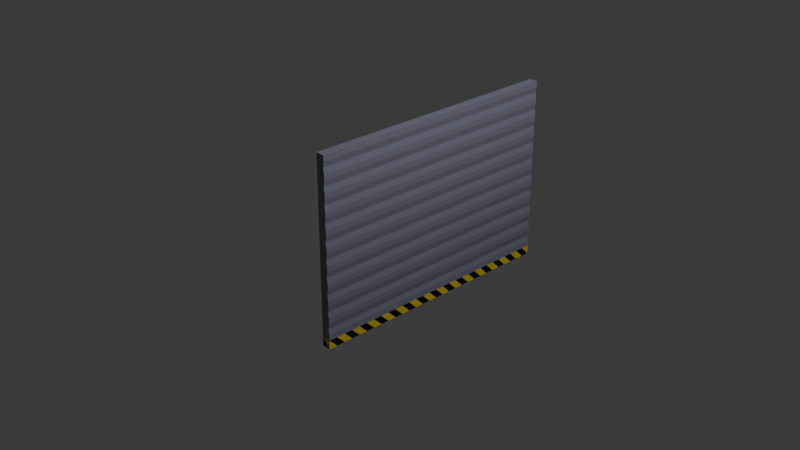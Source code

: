 # Source: High_Speed_Heavy_door.blend  (saved by Blender 4.5.87; exported with 4.5.12 LTS)
import bpy
from mathutils import Matrix  # noqa: F401  (used for matrix-valued properties, if any)

bpy.ops.wm.read_factory_settings(use_empty=True)
scene = bpy.context.scene
scene.name = 'Scene'

# ---- collections
col_collection = bpy.data.collections.new('Collection'); scene.collection.children.link(col_collection)

# ---- materials (node trees are filled in below, after node groups)
mat_material = bpy.data.materials.new('Material')
mat_material.alpha_threshold = 0.0
mat_material.roughness = 0.5
mat_material.line_color = (0.0, 0.0, 0.0, 1.0)
mat_material_001 = bpy.data.materials.new('Material.001')
mat_material_002 = bpy.data.materials.new('Material.002')

# ---- material node trees
mat_material.use_nodes = True; mat_material.node_tree.nodes.clear()
_N = mat_material.node_tree.nodes; _L = mat_material.node_tree.links
n0 = _N.new('ShaderNodeOutputMaterial'); n0.name = 'Material Output'; n0.location = (200, 100)
n1 = _N.new('ShaderNodeBsdfPrincipled'); n1.name = 'Principled BSDF'; n1.location = (-200, 100)
n1.inputs[0].default_value = (0.2283, 0.2266, 0.3047, 1.0)
n1.inputs[3].default_value = 1.45
_L.new(n1.outputs[0], n0.inputs[0])
n0.is_active_output = True
mat_material_001.use_nodes = True; mat_material_001.node_tree.nodes.clear()
_N = mat_material_001.node_tree.nodes; _L = mat_material_001.node_tree.links
n0 = _N.new('ShaderNodeBsdfPrincipled'); n0.name = 'Principled BSDF'; n0.location = (-200, 100)
n0.inputs[0].default_value = (0.8003, 0.6094, 0.0, 1.0)
n1 = _N.new('ShaderNodeOutputMaterial'); n1.name = 'Material Output'; n1.location = (200, 100)
_L.new(n0.outputs[0], n1.inputs[0])
n1.is_active_output = True
mat_material_002.use_nodes = True; mat_material_002.node_tree.nodes.clear()
_N = mat_material_002.node_tree.nodes; _L = mat_material_002.node_tree.links
n0 = _N.new('ShaderNodeBsdfPrincipled'); n0.name = 'Principled BSDF'; n0.location = (-200, 100)
n0.inputs[0].default_value = (0.0, 0.0, 0.0, 1.0)
n1 = _N.new('ShaderNodeOutputMaterial'); n1.name = 'Material Output'; n1.location = (200, 100)
_L.new(n0.outputs[0], n1.inputs[0])
n1.is_active_output = True

# ---- world
world_world = bpy.data.worlds.new('World'); scene.world = world_world
world_world.use_nodes = True; world_world.node_tree.nodes.clear()
_N = world_world.node_tree.nodes; _L = world_world.node_tree.links
n0 = _N.new('ShaderNodeOutputWorld'); n0.name = 'World Output'; n0.location = (200, 100)
n1 = _N.new('ShaderNodeBackground'); n1.name = 'Background'; n1.location = (-200, 100)
n1.inputs[0].default_value = (0.05088, 0.05088, 0.05088, 1.0)
_L.new(n1.outputs[0], n0.inputs[0])
n0.is_active_output = True
world_world.color = (0.05088, 0.05088, 0.05088)
world_world.sun_shadow_jitter_overblur = 0.0

# ---- cameras
cam_camera = bpy.data.cameras.new('Camera')
cam_camera.clip_end = 100.0
cam_camera.ortho_scale = 7.314

# ---- lights
light_light = bpy.data.lights.new('Light', 'POINT')
light_light.energy = 1000.0
light_light.shadow_soft_size = 0.1

# ---- meshes
me_cube_001 = bpy.data.meshes.new('Cube.001')
me_cube_001.from_pydata([(-1.0, -1.5, -0.05), (1.0, -1.5, 2.05), (-1.0, -1.4, -0.05), (1.0, -1.5, 0.05), (-1.0, -1.5, 0.05), (-1.0, -1.5, 2.05), (1.0, -1.5, -0.05), (-1.0, -1.5, 0.05), (1.0, -1.5, 0.05), (1.0, 1.5, 0.05), (-1.0, -1.4, 0.05), (-1.0, 1.5, 0.05), (1.0, -1.4, 0.05), (1.0, 1.5, 2.05), (1.0, -1.4, -0.05), (-1.0, 1.5, 2.05), (-1.0, -1.5, 0.1145), (-1.0, -1.3, -0.05), (-1.0, -1.5, 0.179), (-1.0, -1.5, 0.2436), (-1.0, -1.5, 0.3081), (-1.0, -1.5, 0.3726), (-1.0, -1.3, 0.05), (-1.0, -1.5, 0.4371), (1.0, -1.3, 0.05), (-1.0, -1.5, 0.5016), (1.0, -1.3, -0.05), (-1.0, -1.5, 0.5661), (-1.0, -1.5, 0.6306), (-1.0, -1.2, -0.05), (-1.0, -1.5, 0.6952), (-1.0, -1.5, 0.7597), (-1.0, -1.5, 0.8242), (-1.0, -1.5, 0.8887), (-1.0, -1.2, 0.05), (-1.0, -1.5, 0.9532), (-1.0, -1.5, 1.018), (1.0, -1.2, 0.05), (1.0, -1.2, -0.05), (-1.0, -1.5, 1.082), (-1.0, -1.5, 1.147), (-1.0, -1.5, 1.211), (-1.0, -1.1, -0.05), (-1.0, -1.5, 1.276), (-1.0, -1.5, 1.34), (-1.0, -1.5, 1.405), (-1.0, -1.5, 1.469), (-1.0, -1.1, 0.05), (-1.0, -1.5, 1.534), (1.0, -1.1, 0.05), (-1.0, -1.5, 1.598), (1.0, -1.1, -0.05), (-1.0, -1.5, 1.663), (-1.0, -1.5, 1.727), (-1.0, -1.0, -0.05), (-1.0, -1.5, 1.792), (-1.0, -1.5, 1.856), (-1.0, -1.5, 1.921), (-1.0, -1.0, 0.05), (-1.0, -1.5, 1.985), (1.0, -1.0, 0.05), (1.0, -1.5, 1.985), (1.0, -1.0, -0.05), (0.8, -1.5, 1.921), (1.0, -1.5, 1.856), (-1.0, -0.9, -0.05), (1.0, -1.5, 1.792), (0.8, -1.5, 1.727), (1.0, -1.5, 1.663), (1.0, -1.5, 1.598), (0.8, -1.5, 1.534), (-1.0, -0.9, 0.05), (1.0, -1.5, 1.469), (1.0, -0.9, 0.05), (1.0, -0.9, -0.05), (1.0, -1.5, 1.405), (0.8, -1.5, 1.34), (-1.0, -0.8, -0.05), (1.0, -1.5, 1.276), (1.0, -1.5, 1.211), (0.8, -1.5, 1.147), (1.0, -1.5, 1.082), (-1.0, -0.8, 0.05), (1.0, -1.5, 1.018), (1.0, -0.8, 0.05), (0.8, -1.5, 0.9532), (1.0, -0.8, -0.05), (1.0, -1.5, 0.8887), (1.0, -1.5, 0.8242), (-1.0, -0.7, -0.05), (0.8, -1.5, 0.7597), (1.0, -1.5, 0.6952), (1.0, -1.5, 0.6306), (0.8, -1.5, 0.5661), (1.0, -1.5, 0.5016), (-1.0, -0.7, 0.05), (1.0, -0.7, 0.05), (1.0, -1.5, 0.4371), (0.8, -1.5, 0.3726), (1.0, -0.7, -0.05), (1.0, -1.5, 0.3081), (-1.0, -0.6, -0.05), (1.0, -1.5, 0.2436), (0.8, -1.5, 0.179), (1.0, -1.5, 0.1145), (1.0, 1.5, 1.985), (-1.0, -0.6, 0.05), (0.8, 1.5, 1.921), (1.0, -0.6, 0.05), (1.0, 1.5, 1.856), (1.0, -0.6, -0.05), (1.0, 1.5, 1.792), (0.8, 1.5, 1.727), (-1.0, -0.5, -0.05), (1.0, 1.5, 1.663), (1.0, 1.5, 1.598), (0.8, 1.5, 1.534), (1.0, 1.5, 1.469), (-1.0, -0.5, 0.05), (1.0, 1.5, 1.405), (1.0, -0.5, 0.05), (0.8, 1.5, 1.34), (1.0, -0.5, -0.05), (1.0, 1.5, 1.276), (-1.0, -0.5, -0.05), (1.0, 1.5, 1.211), (-1.0, -0.4, -0.05), (0.8, 1.5, 1.147), (-1.0, -0.5, 0.05), (1.0, 1.5, 1.082), (1.0, -0.5, -0.05), (1.0, 1.5, 1.018), (1.0, -0.5, 0.05), (0.8, 1.5, 0.9532), (-1.0, -0.4, 0.05), (1.0, 1.5, 0.8887), (1.0, -0.4, 0.05), (1.0, 1.5, 0.8242), (1.0, -0.4, -0.05), (0.8, 1.5, 0.7597), (1.0, 1.5, 0.6952), (-1.0, -0.3, -0.05), (1.0, 1.5, 0.6306), (0.8, 1.5, 0.5661), (1.0, 1.5, 0.5016), (1.0, 1.5, 0.4371), (-1.0, -0.3, 0.05), (0.8, 1.5, 0.3726), (1.0, -0.3, 0.05), (1.0, 1.5, 0.3081), (1.0, -0.3, -0.05), (1.0, 1.5, 0.2436), (-1.0, -0.3, -0.05), (0.8, 1.5, 0.179), (1.0, 1.5, 0.1145), (-1.0, -0.2, -0.05), (-1.0, -0.3, 0.05), (-1.0, 1.5, 1.985), (1.0, -0.3, -0.05), (-1.0, 1.5, 1.921), (-1.0, 1.5, 1.856), (1.0, -0.3, 0.05), (-1.0, 1.5, 1.792), (-1.0, -0.2, 0.05), (-1.0, 1.5, 1.727), (1.0, -0.2, 0.05), (-1.0, 1.5, 1.663), (1.0, -0.2, -0.05), (-1.0, 1.5, 1.598), (-1.0, -0.1, -0.05), (-1.0, 1.5, 1.534), (-1.0, 1.5, 1.469), (-1.0, 1.5, 1.405), (-1.0, 1.5, 1.34), (-1.0, 1.5, 1.276), (-1.0, -0.1, 0.05), (1.0, -0.1, 0.05), (-1.0, 1.5, 1.211), (1.0, -0.1, -0.05), (-1.0, 1.5, 1.147), (-1.0, -0.1, -0.05), (-1.0, 1.5, 1.082), (-1.0, -1.192e-07, -0.05), (-1.0, 1.5, 1.018), (-1.0, 1.5, 0.9532), (-1.0, -0.1, 0.05), (1.0, -0.1, -0.05), (-1.0, 1.5, 0.8887), (-1.0, 1.5, 0.8242), (1.0, -0.1, 0.05), (-1.0, -1.192e-07, 0.05), (-1.0, 1.5, 0.7597), (1.0, -1.192e-07, 0.05), (-1.0, 1.5, 0.6952), (1.0, -1.192e-07, -0.05), (-1.0, 1.5, 0.6306), (-1.0, 1.5, 0.5661), (-1.0, 1.5, 0.5016), (-1.0, 0.1, -0.05), (-1.0, 1.5, 0.4371), (-1.0, 1.5, 0.3726), (-1.0, 1.5, 0.3081), (-1.0, 1.5, 0.2436), (-1.0, 0.1, 0.05), (-1.0, 1.5, 0.179), (1.0, 0.1, 0.05), (1.0, 0.1, -0.05), (-1.0, 1.5, 0.1145), (-1.0, 0.1, -0.05), (-1.0, 0.2, -0.05), (-1.0, 0.1, 0.05), (1.0, 0.1, -0.05), (1.0, 0.1, 0.05), (-1.0, 0.2, 0.05), (1.0, 0.2, 0.05), (1.0, 0.2, -0.05), (-1.0, 0.3, -0.05), (-1.0, 0.3, 0.05), (1.0, 0.3, 0.05), (1.0, 0.3, -0.05), (-1.0, 0.3, -0.05), (-1.0, 0.4, -0.05), (-1.0, 0.3, 0.05), (1.0, 0.3, -0.05), (1.0, 0.3, 0.05), (-1.0, 0.4, 0.05), (1.0, 0.4, 0.05), (1.0, 0.4, -0.05), (-1.0, 0.5, -0.05), (-1.0, 0.5, 0.05), (1.0, 0.5, 0.05), (1.0, 0.5, -0.05), (-1.0, 0.5, -0.05), (-1.0, 0.6, -0.05), (-1.0, 0.5, 0.05), (1.0, 0.5, -0.05), (1.0, 0.5, 0.05), (-1.0, 0.6, 0.05), (1.0, 0.6, 0.05), (1.0, 0.6, -0.05), (-1.0, 0.7, -0.05), (-1.0, 0.7, 0.05), (1.0, 0.7, 0.05), (1.0, 0.7, -0.05), (-1.0, 0.8, -0.05), (-1.0, 0.8, 0.05), (1.0, 0.8, 0.05), (1.0, 0.8, -0.05), (-1.0, 0.9, -0.05), (-1.0, 0.9, 0.05), (1.0, 0.9, 0.05), (1.0, 0.9, -0.05), (-1.0, 1.0, -0.05), (-1.0, 1.0, 0.05), (1.0, 1.0, 0.05), (1.0, 1.0, -0.05), (-1.0, 1.1, -0.05), (-1.0, 1.1, 0.05), (1.0, 1.1, 0.05), (1.0, 1.1, -0.05), (-1.0, 1.2, -0.05), (-1.0, 1.2, 0.05), (1.0, 1.2, 0.05), (1.0, 1.2, -0.05), (-1.0, 1.3, -0.05), (-1.0, 1.3, 0.05), (1.0, 1.3, 0.05), (1.0, 1.3, -0.05), (-1.0, 1.4, -0.05), (-1.0, 1.4, 0.05), (1.0, 1.4, 0.05), (1.0, 1.4, -0.05), (-1.0, 1.5, -0.05), (-1.0, 1.5, 0.05), (1.0, 1.5, 0.05), (1.0, 1.5, -0.05), (-1.0, 1.5, 0.05), (1.0, 1.5, 0.05)], [], [(0, 10, 2), (2, 14, 6, 0), (10, 0, 4), (4, 0, 6), (10, 14, 2), (14, 10, 12), (8, 14, 12), (8, 6, 14), (2, 22, 17), (17, 26, 14, 2), (10, 2, 12), (10, 22, 2), (2, 14, 12), (4, 6, 8), (17, 24, 26), (12, 26, 24), (12, 14, 26), (24, 17, 22), (17, 34, 29), (29, 38, 26, 17), (22, 34, 17), (22, 17, 26), (34, 38, 29), (38, 34, 37), (24, 38, 37), (24, 26, 38), (29, 47, 42), (42, 51, 38, 29), (34, 29, 37), (34, 47, 29), (29, 38, 37), (22, 26, 24), (42, 49, 51), (37, 51, 49), (37, 38, 51), (49, 42, 47), (42, 58, 54), (54, 62, 51, 42), (47, 58, 42), (47, 42, 51), (58, 62, 54), (62, 58, 60), (49, 62, 60), (49, 51, 62), (54, 71, 65), (65, 74, 62, 54), (58, 54, 60), (58, 71, 54), (54, 62, 60), (47, 51, 49), (65, 73, 74), (60, 74, 73), (60, 62, 74), (73, 65, 71), (65, 82, 77), (77, 86, 74, 65), (71, 82, 65), (71, 65, 74), (82, 86, 77), (86, 82, 84), (73, 86, 84), (73, 74, 86), (77, 95, 89), (89, 99, 86, 77), (82, 77, 84), (82, 95, 77), (77, 86, 84), (71, 74, 73), (89, 96, 99), (84, 99, 96), (84, 86, 99), (96, 89, 95), (89, 106, 101), (101, 110, 99, 89), (95, 106, 89), (95, 89, 99), (106, 110, 101), (110, 106, 108), (96, 110, 108), (96, 99, 110), (101, 118, 113), (113, 122, 110, 101), (106, 101, 108), (106, 118, 101), (101, 110, 108), (95, 99, 96), (113, 120, 122), (108, 122, 120), (108, 110, 122), (120, 113, 118), (124, 134, 126), (126, 138, 130, 124), (128, 134, 124), (128, 124, 130), (134, 138, 126), (138, 134, 136), (132, 138, 136), (132, 130, 138), (126, 146, 141), (141, 150, 138, 126), (134, 126, 136), (134, 146, 126), (126, 138, 136), (128, 130, 132), (141, 148, 150), (136, 150, 148), (136, 138, 150), (148, 141, 146), (152, 163, 155), (155, 167, 158, 152), (156, 163, 152), (156, 152, 158), (163, 167, 155), (167, 163, 165), (161, 167, 165), (161, 158, 167), (155, 175, 169), (169, 178, 167, 155), (163, 155, 165), (163, 175, 155), (155, 167, 165), (156, 158, 161), (169, 176, 178), (165, 178, 176), (165, 167, 178), (176, 169, 175), (180, 190, 182), (182, 194, 186, 180), (185, 190, 180), (185, 180, 186), (190, 194, 182), (194, 190, 192), (189, 194, 192), (189, 186, 194), (182, 203, 198), (198, 206, 194, 182), (190, 182, 192), (190, 203, 182), (182, 194, 192), (185, 186, 189), (198, 205, 206), (192, 206, 205), (192, 194, 206), (205, 198, 203), (208, 213, 209), (209, 215, 211, 208), (210, 213, 208), (210, 208, 211), (213, 215, 209), (215, 213, 214), (212, 215, 214), (212, 211, 215), (209, 217, 216), (216, 219, 215, 209), (213, 209, 214), (213, 217, 209), (209, 215, 214), (210, 211, 212), (216, 218, 219), (214, 219, 218), (214, 215, 219), (218, 216, 217), (220, 225, 221), (221, 227, 223, 220), (222, 225, 220), (222, 220, 223), (225, 227, 221), (227, 225, 226), (224, 227, 226), (224, 223, 227), (221, 229, 228), (228, 231, 227, 221), (225, 221, 226), (225, 229, 221), (221, 227, 226), (222, 223, 224), (228, 230, 231), (226, 231, 230), (226, 227, 231), (230, 228, 229), (232, 237, 233), (233, 239, 235, 232), (234, 237, 232), (234, 232, 235), (237, 239, 233), (239, 237, 238), (236, 239, 238), (236, 235, 239), (233, 241, 240), (240, 243, 239, 233), (237, 233, 238), (237, 241, 233), (233, 239, 238), (234, 235, 236), (240, 242, 243), (238, 243, 242), (238, 239, 243), (242, 240, 241), (240, 245, 244), (244, 247, 243, 240), (241, 245, 240), (241, 240, 243), (245, 247, 244), (247, 245, 246), (242, 247, 246), (242, 243, 247), (244, 249, 248), (248, 251, 247, 244), (245, 244, 246), (245, 249, 244), (244, 247, 246), (241, 243, 242), (248, 250, 251), (246, 251, 250), (246, 247, 251), (250, 248, 249), (248, 253, 252), (252, 255, 251, 248), (249, 253, 248), (249, 248, 251), (253, 255, 252), (255, 253, 254), (250, 255, 254), (250, 251, 255), (252, 257, 256), (256, 259, 255, 252), (253, 252, 254), (253, 257, 252), (252, 255, 254), (249, 251, 250), (256, 258, 259), (254, 259, 258), (254, 255, 259), (258, 256, 257), (256, 261, 260), (260, 263, 259, 256), (257, 261, 256), (257, 256, 259), (261, 263, 260), (263, 261, 262), (258, 263, 262), (258, 259, 263), (260, 265, 264), (264, 267, 263, 260), (261, 260, 262), (261, 265, 260), (260, 263, 262), (257, 259, 258), (264, 266, 267), (262, 267, 266), (262, 263, 267), (266, 264, 265), (264, 269, 268), (268, 271, 267, 264), (265, 269, 264), (265, 264, 267), (269, 271, 268), (271, 269, 270), (266, 271, 270), (266, 267, 271), (268, 273, 272), (272, 275, 271, 268), (269, 268, 270), (273, 268, 269, 276), (268, 271, 270), (277, 274, 273, 276), (265, 267, 266), (272, 274, 275), (270, 275, 274, 277), (270, 271, 275), (273, 274, 272), (61, 1, 5, 59), (1, 13, 15, 5), (61, 105, 13, 1), (16, 207, 11, 7), (157, 15, 13, 105), (7, 11, 276, 269, 265, 261, 257, 253, 249, 245, 241, 237, 234, 229, 225, 222, 217, 213, 210, 203, 190, 185, 175, 163, 156, 146, 134, 118, 128, 106, 95, 82, 71, 58, 47, 34, 22, 10, 4, 8, 12, 24, 37, 49, 60, 73, 84, 96, 108, 132, 120, 136, 148, 161, 165, 176, 189, 192, 205, 212, 214, 218, 224, 226, 230, 236, 238, 242, 246, 250, 254, 258, 262, 266, 270, 277, 9, 3), (148, 146, 156, 161), (176, 175, 185, 189), (205, 203, 210, 212), (230, 229, 234, 236), (218, 217, 222, 224), (11, 207, 154, 9, 277, 276), (207, 204, 153, 154), (204, 202, 151, 153), (202, 201, 149, 151), (201, 200, 147, 149), (200, 199, 145, 147), (199, 197, 144, 145), (197, 196, 143, 144), (196, 195, 142, 143), (195, 193, 140, 142), (193, 191, 139, 140), (191, 188, 137, 139), (188, 187, 135, 137), (187, 184, 133, 135), (184, 183, 131, 133), (183, 181, 129, 131), (181, 179, 127, 129), (179, 177, 125, 127), (177, 174, 123, 125), (174, 173, 121, 123), (173, 172, 119, 121), (172, 171, 117, 119), (171, 170, 116, 117), (170, 168, 115, 116), (168, 166, 114, 115), (166, 164, 112, 114), (164, 162, 111, 112), (162, 160, 109, 111), (160, 159, 107, 109), (159, 157, 105, 107), (5, 15, 157, 59), (59, 157, 159, 57), (57, 159, 160, 56), (56, 160, 162, 55), (55, 162, 164, 53), (53, 164, 166, 52), (52, 166, 168, 50), (50, 168, 170, 48), (48, 170, 171, 46), (46, 171, 172, 45), (45, 172, 173, 44), (44, 173, 174, 43), (43, 174, 177, 41), (41, 177, 179, 40), (40, 179, 181, 39), (39, 181, 183, 36), (36, 183, 184, 35), (35, 184, 187, 33), (33, 187, 188, 32), (32, 188, 191, 31), (31, 191, 193, 30), (30, 193, 195, 28), (28, 195, 196, 27), (27, 196, 197, 25), (25, 197, 199, 23), (23, 199, 200, 21), (21, 200, 201, 20), (20, 201, 202, 19), (19, 202, 204, 18), (18, 204, 207, 16), (3, 9, 154, 104), (104, 154, 153, 103), (103, 153, 151, 102), (102, 151, 149, 100), (100, 149, 147, 98), (98, 147, 145, 97), (97, 145, 144, 94), (94, 144, 143, 93), (93, 143, 142, 92), (92, 142, 140, 91), (91, 140, 139, 90), (90, 139, 137, 88), (88, 137, 135, 87), (87, 135, 133, 85), (85, 133, 131, 83), (83, 131, 129, 81), (81, 129, 127, 80), (80, 127, 125, 79), (79, 125, 123, 78), (78, 123, 121, 76), (76, 121, 119, 75), (75, 119, 117, 72), (72, 117, 116, 70), (70, 116, 115, 69), (69, 115, 114, 68), (68, 114, 112, 67), (67, 112, 111, 66), (66, 111, 109, 64), (64, 109, 107, 63), (63, 107, 105, 61), (3, 104, 16, 7), (104, 103, 18, 16), (103, 102, 19, 18), (102, 100, 20, 19), (100, 98, 21, 20), (98, 97, 23, 21), (97, 94, 25, 23), (94, 93, 27, 25), (93, 92, 28, 27), (92, 91, 30, 28), (91, 90, 31, 30), (90, 88, 32, 31), (88, 87, 33, 32), (87, 85, 35, 33), (85, 83, 36, 35), (83, 81, 39, 36), (81, 80, 40, 39), (80, 79, 41, 40), (79, 78, 43, 41), (78, 76, 44, 43), (76, 75, 45, 44), (75, 72, 46, 45), (72, 70, 48, 46), (70, 69, 50, 48), (69, 68, 52, 50), (68, 67, 53, 52), (67, 66, 55, 53), (66, 64, 56, 55), (64, 63, 57, 56), (63, 61, 59, 57)])
me_cube_001.polygons.foreach_set('material_index', [1, 2, 2, 2, 2, 1, 2, 1, 2, 2, 1, 1, 2, 1, 1, 1, 2, 2, 1, 2, 2, 2, 2, 1, 2, 1, 2, 2, 1, 1, 2, 1, 1, 1, 2, 2, 1, 2, 2, 2, 2, 1, 2, 1, 2, 2, 1, 1, 2, 1, 1, 1, 2, 2, 1, 2, 2, 2, 2, 1, 2, 1, 2, 2, 1, 1, 2, 1, 1, 1, 2, 2, 1, 2, 2, 2, 2, 1, 2, 1, 2, 2, 1, 1, 2, 1, 1, 1, 2, 2, 1, 2, 2, 2, 2, 1, 2, 1, 2, 2, 1, 1, 2, 1, 1, 1, 2, 2, 1, 2, 2, 2, 2, 1, 2, 1, 2, 2, 1, 1, 2, 1, 1, 1, 2, 2, 1, 2, 2, 2, 2, 1, 2, 1, 2, 2, 1, 1, 2, 1, 1, 1, 2, 2, 1, 2, 2, 2, 2, 1, 2, 1, 2, 2, 1, 1, 2, 1, 1, 1, 2, 2, 1, 2, 2, 2, 2, 1, 2, 1, 2, 2, 1, 1, 2, 1, 1, 1, 2, 2, 1, 2, 2, 2, 2, 1, 2, 1, 2, 2, 1, 1, 2, 1, 1, 1, 2, 2, 1, 2, 2, 2, 2, 1, 2, 1, 2, 2, 1, 1, 2, 1, 1, 1, 2, 2, 1, 2, 2, 2, 2, 1, 2, 1, 2, 2, 1, 1, 2, 1, 1, 1, 2, 2, 1, 2, 2, 2, 2, 1, 2, 1, 2, 2, 1, 1, 2, 1, 1, 1, 2, 2, 1, 2, 2, 2, 2, 1, 2, 1, 2, 2, 1, 1, 2, 0, 1, 1, 1, 2, 2, 0, 0, 0, 0, 0, 0, 0, 0, 0, 0, 0, 0, 0, 0, 0, 0, 0, 0, 0, 0, 0, 0, 0, 0, 0, 0, 0, 0, 0, 0, 0, 0, 0, 0, 0, 0, 0, 0, 0, 0, 0, 0, 0, 0, 0, 0, 0, 0, 0, 0, 0, 0, 0, 0, 0, 0, 0, 0, 0, 0, 0, 0, 0, 0, 0, 0, 0, 0, 0, 0, 0, 0, 0, 0, 0, 0, 0, 0, 0, 0, 0, 0, 0, 0, 0, 0, 0, 0, 0, 0, 0, 0, 0, 0, 0, 0, 0, 0, 0, 0, 0, 0, 0, 0, 0, 0, 0, 0, 0, 0, 0, 0, 0, 0, 0, 0, 0, 0, 0, 0, 0, 0, 0, 0, 0, 0, 0, 0, 0, 0, 0])
_uv = me_cube_001.uv_layers.new(name='UVMap')
_uv.uv.foreach_set('vector', [0.375, 0.0, 0.625, 0.25, 0.375, 0.25, 0.125, 0.5, 0.375, 0.5, 0.375, 0.75, 0.125, 0.75, 0.625, 0.25, 0.375, 0.0, 0.625, 0.0, 0.625, 1.0, 0.375, 1.0, 0.375, 0.75, 0.625, 0.25, 0.375, 0.5, 0.375, 0.25, 0.375, 0.5, 0.625, 0.25, 0.625, 0.5, 0.625, 0.75, 0.375, 0.5, 0.625, 0.5, 0.625, 0.75, 0.375, 0.75, 0.375, 0.5, 0.375, 0.0, 0.625, 0.25, 0.375, 0.25, 0.125, 0.5, 0.375, 0.5, 0.375, 0.75, 0.125, 0.75, 0.625, 1.0, 0.375, 1.0, 0.625, 0.75, 0.625, 0.0, 0.625, 0.25, 0.375, 0.0, 0.375, 1.0, 0.375, 0.75, 0.625, 0.75, 0.625, 1.0, 0.375, 0.75, 0.625, 0.75, 0.375, 0.25, 0.625, 0.5, 0.375, 0.5, 0.625, 0.75, 0.375, 0.5, 0.625, 0.5, 0.625, 0.75, 0.375, 0.75, 0.375, 0.5, 0.625, 0.5, 0.375, 0.25, 0.625, 0.25, 0.375, 0.0, 0.625, 0.25, 0.375, 0.25, 0.125, 0.5, 0.375, 0.5, 0.375, 0.75, 0.125, 0.75, 0.625, 0.0, 0.625, 0.25, 0.375, 0.0, 0.625, 1.0, 0.375, 1.0, 0.375, 0.75, 0.625, 0.25, 0.375, 0.5, 0.375, 0.25, 0.375, 0.5, 0.625, 0.25, 0.625, 0.5, 0.625, 0.75, 0.375, 0.5, 0.625, 0.5, 0.625, 0.75, 0.375, 0.75, 0.375, 0.5, 0.375, 0.0, 0.625, 0.25, 0.375, 0.25, 0.125, 0.5, 0.375, 0.5, 0.375, 0.75, 0.125, 0.75, 0.625, 1.0, 0.375, 1.0, 0.625, 0.75, 0.625, 0.0, 0.625, 0.25, 0.375, 0.0, 0.375, 1.0, 0.375, 0.75, 0.625, 0.75, 0.625, 1.0, 0.375, 0.75, 0.625, 0.75, 0.375, 0.25, 0.625, 0.5, 0.375, 0.5, 0.625, 0.75, 0.375, 0.5, 0.625, 0.5, 0.625, 0.75, 0.375, 0.75, 0.375, 0.5, 0.625, 0.5, 0.375, 0.25, 0.625, 0.25, 0.375, 0.0, 0.625, 0.25, 0.375, 0.25, 0.125, 0.5, 0.375, 0.5, 0.375, 0.75, 0.125, 0.75, 0.625, 0.0, 0.625, 0.25, 0.375, 0.0, 0.625, 1.0, 0.375, 1.0, 0.375, 0.75, 0.625, 0.25, 0.375, 0.5, 0.375, 0.25, 0.375, 0.5, 0.625, 0.25, 0.625, 0.5, 0.625, 0.75, 0.375, 0.5, 0.625, 0.5, 0.625, 0.75, 0.375, 0.75, 0.375, 0.5, 0.375, 0.0, 0.625, 0.25, 0.375, 0.25, 0.125, 0.5, 0.375, 0.5, 0.375, 0.75, 0.125, 0.75, 0.625, 1.0, 0.375, 1.0, 0.625, 0.75, 0.625, 0.0, 0.625, 0.25, 0.375, 0.0, 0.375, 1.0, 0.375, 0.75, 0.625, 0.75, 0.625, 1.0, 0.375, 0.75, 0.625, 0.75, 0.375, 0.25, 0.625, 0.5, 0.375, 0.5, 0.625, 0.75, 0.375, 0.5, 0.625, 0.5, 0.625, 0.75, 0.375, 0.75, 0.375, 0.5, 0.625, 0.5, 0.375, 0.25, 0.625, 0.25, 0.375, 0.0, 0.625, 0.25, 0.375, 0.25, 0.125, 0.5, 0.375, 0.5, 0.375, 0.75, 0.125, 0.75, 0.625, 0.0, 0.625, 0.25, 0.375, 0.0, 0.625, 1.0, 0.375, 1.0, 0.375, 0.75, 0.625, 0.25, 0.375, 0.5, 0.375, 0.25, 0.375, 0.5, 0.625, 0.25, 0.625, 0.5, 0.625, 0.75, 0.375, 0.5, 0.625, 0.5, 0.625, 0.75, 0.375, 0.75, 0.375, 0.5, 0.375, 0.0, 0.625, 0.25, 0.375, 0.25, 0.125, 0.5, 0.375, 0.5, 0.375, 0.75, 0.125, 0.75, 0.625, 1.0, 0.375, 1.0, 0.625, 0.75, 0.625, 0.0, 0.625, 0.25, 0.375, 0.0, 0.375, 1.0, 0.375, 0.75, 0.625, 0.75, 0.625, 1.0, 0.375, 0.75, 0.625, 0.75, 0.375, 0.25, 0.625, 0.5, 0.375, 0.5, 0.625, 0.75, 0.375, 0.5, 0.625, 0.5, 0.625, 0.75, 0.375, 0.75, 0.375, 0.5, 0.625, 0.5, 0.375, 0.25, 0.625, 0.25, 0.375, 0.0, 0.625, 0.25, 0.375, 0.25, 0.125, 0.5, 0.375, 0.5, 0.375, 0.75, 0.125, 0.75, 0.625, 0.0, 0.625, 0.25, 0.375, 0.0, 0.625, 1.0, 0.375, 1.0, 0.375, 0.75, 0.625, 0.25, 0.375, 0.5, 0.375, 0.25, 0.375, 0.5, 0.625, 0.25, 0.625, 0.5, 0.625, 0.75, 0.375, 0.5, 0.625, 0.5, 0.625, 0.75, 0.375, 0.75, 0.375, 0.5, 0.375, 0.0, 0.625, 0.25, 0.375, 0.25, 0.125, 0.5, 0.375, 0.5, 0.375, 0.75, 0.125, 0.75, 0.625, 1.0, 0.375, 1.0, 0.625, 0.75, 0.625, 0.0, 0.625, 0.25, 0.375, 0.0, 0.375, 1.0, 0.375, 0.75, 0.625, 0.75, 0.625, 1.0, 0.375, 0.75, 0.625, 0.75, 0.375, 0.25, 0.625, 0.5, 0.375, 0.5, 0.625, 0.75, 0.375, 0.5, 0.625, 0.5, 0.625, 0.75, 0.375, 0.75, 0.375, 0.5, 0.625, 0.5, 0.375, 0.25, 0.625, 0.25, 0.375, 0.0, 0.625, 0.25, 0.375, 0.25, 0.125, 0.5, 0.375, 0.5, 0.375, 0.75, 0.125, 0.75, 0.625, 0.0, 0.625, 0.25, 0.375, 0.0, 0.625, 1.0, 0.375, 1.0, 0.375, 0.75, 0.625, 0.25, 0.375, 0.5, 0.375, 0.25, 0.375, 0.5, 0.625, 0.25, 0.625, 0.5, 0.625, 0.75, 0.375, 0.5, 0.625, 0.5, 0.625, 0.75, 0.375, 0.75, 0.375, 0.5, 0.375, 0.0, 0.625, 0.25, 0.375, 0.25, 0.125, 0.5, 0.375, 0.5, 0.375, 0.75, 0.125, 0.75, 0.625, 1.0, 0.375, 1.0, 0.625, 0.75, 0.625, 0.0, 0.625, 0.25, 0.375, 0.0, 0.375, 1.0, 0.375, 0.75, 0.625, 0.75, 0.625, 1.0, 0.375, 0.75, 0.625, 0.75, 0.375, 0.25, 0.625, 0.5, 0.375, 0.5, 0.625, 0.75, 0.375, 0.5, 0.625, 0.5, 0.625, 0.75, 0.375, 0.75, 0.375, 0.5, 0.625, 0.5, 0.375, 0.25, 0.625, 0.25, 0.375, 0.0, 0.625, 0.25, 0.375, 0.25, 0.125, 0.5, 0.375, 0.5, 0.375, 0.75, 0.125, 0.75, 0.625, 0.0, 0.625, 0.25, 0.375, 0.0, 0.625, 1.0, 0.375, 1.0, 0.375, 0.75, 0.625, 0.25, 0.375, 0.5, 0.375, 0.25, 0.375, 0.5, 0.625, 0.25, 0.625, 0.5, 0.625, 0.75, 0.375, 0.5, 0.625, 0.5, 0.625, 0.75, 0.375, 0.75, 0.375, 0.5, 0.375, 0.0, 0.625, 0.25, 0.375, 0.25, 0.125, 0.5, 0.375, 0.5, 0.375, 0.75, 0.125, 0.75, 0.625, 1.0, 0.375, 1.0, 0.625, 0.75, 0.625, 0.0, 0.625, 0.25, 0.375, 0.0, 0.375, 1.0, 0.375, 0.75, 0.625, 0.75, 0.625, 1.0, 0.375, 0.75, 0.625, 0.75, 0.375, 0.25, 0.625, 0.5, 0.375, 0.5, 0.625, 0.75, 0.375, 0.5, 0.625, 0.5, 0.625, 0.75, 0.375, 0.75, 0.375, 0.5, 0.625, 0.5, 0.375, 0.25, 0.625, 0.25, 0.375, 0.0, 0.625, 0.25, 0.375, 0.25, 0.125, 0.5, 0.375, 0.5, 0.375, 0.75, 0.125, 0.75, 0.625, 0.0, 0.625, 0.25, 0.375, 0.0, 0.625, 1.0, 0.375, 1.0, 0.375, 0.75, 0.625, 0.25, 0.375, 0.5, 0.375, 0.25, 0.375, 0.5, 0.625, 0.25, 0.625, 0.5, 0.625, 0.75, 0.375, 0.5, 0.625, 0.5, 0.625, 0.75, 0.375, 0.75, 0.375, 0.5, 0.375, 0.0, 0.625, 0.25, 0.375, 0.25, 0.125, 0.5, 0.375, 0.5, 0.375, 0.75, 0.125, 0.75, 0.625, 1.0, 0.375, 1.0, 0.625, 0.75, 0.625, 0.0, 0.625, 0.25, 0.375, 0.0, 0.375, 1.0, 0.375, 0.75, 0.625, 0.75, 0.625, 1.0, 0.375, 0.75, 0.625, 0.75, 0.375, 0.25, 0.625, 0.5, 0.375, 0.5, 0.625, 0.75, 0.375, 0.5, 0.625, 0.5, 0.625, 0.75, 0.375, 0.75, 0.375, 0.5, 0.625, 0.5, 0.375, 0.25, 0.625, 0.25, 0.375, 0.0, 0.625, 0.25, 0.375, 0.25, 0.125, 0.5, 0.375, 0.5, 0.375, 0.75, 0.125, 0.75, 0.625, 0.0, 0.625, 0.25, 0.375, 0.0, 0.625, 1.0, 0.375, 1.0, 0.375, 0.75, 0.625, 0.25, 0.375, 0.5, 0.375, 0.25, 0.375, 0.5, 0.625, 0.25, 0.625, 0.5, 0.625, 0.75, 0.375, 0.5, 0.625, 0.5, 0.625, 0.75, 0.375, 0.75, 0.375, 0.5, 0.375, 0.0, 0.625, 0.25, 0.375, 0.25, 0.125, 0.5, 0.375, 0.5, 0.375, 0.75, 0.125, 0.75, 0.625, 1.0, 0.375, 1.0, 0.625, 0.75, 0.625, 0.0, 0.625, 0.25, 0.375, 0.0, 0.375, 1.0, 0.375, 0.75, 0.625, 0.75, 0.625, 1.0, 0.375, 0.75, 0.625, 0.75, 0.375, 0.25, 0.625, 0.5, 0.375, 0.5, 0.625, 0.75, 0.375, 0.5, 0.625, 0.5, 0.625, 0.75, 0.375, 0.75, 0.375, 0.5, 0.625, 0.5, 0.375, 0.25, 0.625, 0.25, 0.375, 0.0, 0.625, 0.25, 0.375, 0.25, 0.125, 0.5, 0.375, 0.5, 0.375, 0.75, 0.125, 0.75, 0.625, 0.0, 0.625, 0.25, 0.375, 0.0, 0.625, 1.0, 0.375, 1.0, 0.375, 0.75, 0.625, 0.25, 0.375, 0.5, 0.375, 0.25, 0.375, 0.5, 0.625, 0.25, 0.625, 0.5, 0.625, 0.75, 0.375, 0.5, 0.625, 0.5, 0.625, 0.75, 0.375, 0.75, 0.375, 0.5, 0.375, 0.0, 0.625, 0.25, 0.375, 0.25, 0.125, 0.5, 0.375, 0.5, 0.375, 0.75, 0.125, 0.75, 0.625, 1.0, 0.375, 1.0, 0.625, 0.75, 0.625, 0.0, 0.625, 0.25, 0.375, 0.0, 0.375, 1.0, 0.375, 0.75, 0.625, 0.75, 0.625, 1.0, 0.375, 0.75, 0.625, 0.75, 0.375, 0.25, 0.625, 0.5, 0.375, 0.5, 0.625, 0.75, 0.375, 0.5, 0.625, 0.5, 0.625, 0.75, 0.375, 0.75, 0.375, 0.5, 0.625, 0.5, 0.375, 0.25, 0.625, 0.25, 0.375, 0.0, 0.625, 0.25, 0.375, 0.25, 0.125, 0.5, 0.375, 0.5, 0.375, 0.75, 0.125, 0.75, 0.625, 0.0, 0.625, 0.25, 0.375, 0.0, 0.625, 1.0, 0.375, 1.0, 0.375, 0.75, 0.625, 0.25, 0.375, 0.5, 0.375, 0.25, 0.375, 0.5, 0.625, 0.25, 0.625, 0.5, 0.625, 0.75, 0.375, 0.5, 0.625, 0.5, 0.625, 0.75, 0.375, 0.75, 0.375, 0.5, 0.375, 0.0, 0.625, 0.25, 0.375, 0.25, 0.125, 0.5, 0.375, 0.5, 0.375, 0.75, 0.125, 0.75, 0.625, 1.0, 0.375, 1.0, 0.625, 0.75, 0.625, 0.0, 0.625, 0.25, 0.375, 0.0, 0.375, 1.0, 0.375, 0.75, 0.625, 0.75, 0.625, 1.0, 0.375, 0.75, 0.625, 0.75, 0.375, 0.25, 0.625, 0.5, 0.375, 0.5, 0.625, 0.75, 0.375, 0.5, 0.625, 0.5, 0.625, 0.75, 0.375, 0.75, 0.375, 0.5, 0.625, 0.5, 0.375, 0.25, 0.625, 0.25, 0.375, 0.0, 0.625, 0.25, 0.375, 0.25, 0.125, 0.5, 0.375, 0.5, 0.375, 0.75, 0.125, 0.75, 0.625, 0.0, 0.625, 0.25, 0.375, 0.0, 0.625, 1.0, 0.375, 1.0, 0.375, 0.75, 0.625, 0.25, 0.375, 0.5, 0.375, 0.25, 0.375, 0.5, 0.625, 0.25, 0.625, 0.5, 0.625, 0.75, 0.375, 0.5, 0.625, 0.5, 0.625, 0.75, 0.375, 0.75, 0.375, 0.5, 0.375, 0.0, 0.625, 0.25, 0.375, 0.25, 0.125, 0.5, 0.375, 0.5, 0.375, 0.75, 0.125, 0.75, 0.625, 1.0, 0.375, 1.0, 0.625, 0.75, 0.625, 0.0, 0.625, 0.25, 0.375, 0.0, 0.375, 1.0, 0.375, 0.75, 0.625, 0.75, 0.625, 1.0, 0.375, 0.75, 0.625, 0.75, 0.375, 0.25, 0.625, 0.5, 0.375, 0.5, 0.625, 0.75, 0.375, 0.5, 0.625, 0.5, 0.625, 0.75, 0.375, 0.75, 0.375, 0.5, 0.625, 0.5, 0.375, 0.25, 0.625, 0.25, 0.375, 0.0, 0.625, 0.25, 0.375, 0.25, 0.125, 0.5, 0.375, 0.5, 0.375, 0.75, 0.125, 0.75, 0.625, 0.0, 0.625, 0.25, 0.375, 0.0, 0.625, 1.0, 0.375, 1.0, 0.375, 0.75, 0.625, 0.25, 0.375, 0.5, 0.375, 0.25, 0.375, 0.5, 0.625, 0.25, 0.625, 0.5, 0.625, 0.75, 0.375, 0.5, 0.625, 0.5, 0.625, 0.75, 0.375, 0.75, 0.375, 0.5, 0.375, 0.0, 0.625, 0.25, 0.375, 0.25, 0.125, 0.5, 0.375, 0.5, 0.375, 0.75, 0.125, 0.75, 0.625, 1.0, 0.375, 1.0, 0.625, 0.75, 0.625, 0.0, 0.625, 0.25, 0.375, 0.0, 0.375, 1.0, 0.375, 0.75, 0.625, 0.75, 0.625, 1.0, 0.375, 0.75, 0.625, 0.75, 0.375, 0.25, 0.625, 0.5, 0.375, 0.5, 0.625, 0.75, 0.375, 0.5, 0.625, 0.5, 0.625, 0.75, 0.375, 0.75, 0.375, 0.5, 0.625, 0.5, 0.375, 0.25, 0.625, 0.25, 0.375, 0.0, 0.625, 0.25, 0.375, 0.25, 0.125, 0.5, 0.375, 0.5, 0.375, 0.75, 0.125, 0.75, 0.625, 0.0, 0.625, 0.25, 0.375, 0.0, 0.625, 1.0, 0.375, 1.0, 0.375, 0.75, 0.625, 0.25, 0.375, 0.5, 0.375, 0.25, 0.375, 0.5, 0.625, 0.25, 0.625, 0.5, 0.625, 0.75, 0.375, 0.5, 0.625, 0.5, 0.625, 0.75, 0.375, 0.75, 0.375, 0.5, 0.375, 0.0, 0.625, 0.25, 0.375, 0.25, 0.125, 0.5, 0.375, 0.5, 0.375, 0.75, 0.125, 0.75, 0.625, 1.0, 0.375, 1.0, 0.625, 0.75, 0.625, 0.0, 0.625, 0.25, 0.375, 0.0, 0.375, 1.0, 0.375, 0.75, 0.625, 0.75, 0.625, 1.0, 0.375, 0.75, 0.625, 0.75, 0.375, 0.25, 0.625, 0.5, 0.375, 0.5, 0.625, 0.75, 0.375, 0.5, 0.625, 0.5, 0.625, 0.75, 0.375, 0.75, 0.375, 0.5, 0.625, 0.5, 0.375, 0.25, 0.625, 0.25, 0.375, 0.0, 0.625, 0.25, 0.375, 0.25, 0.125, 0.5, 0.375, 0.5, 0.375, 0.75, 0.125, 0.75, 0.625, 0.0, 0.625, 0.25, 0.375, 0.0, 0.625, 1.0, 0.375, 1.0, 0.375, 0.75, 0.625, 0.25, 0.375, 0.5, 0.375, 0.25, 0.375, 0.5, 0.625, 0.25, 0.625, 0.5, 0.625, 0.75, 0.375, 0.5, 0.625, 0.5, 0.625, 0.75, 0.375, 0.75, 0.375, 0.5, 0.375, 0.0, 0.625, 0.25, 0.375, 0.25, 0.125, 0.5, 0.375, 0.5, 0.375, 0.75, 0.125, 0.75, 0.625, 1.0, 0.375, 1.0, 0.625, 0.75, 0.625, 0.25, 0.375, 0.0, 0.625, 0.0, 0.625, 0.25, 0.375, 1.0, 0.375, 0.75, 0.625, 0.75, 0.625, 0.5, 0.625, 0.5, 0.875, 0.5, 0.875, 0.5, 0.625, 1.0, 0.375, 0.75, 0.625, 0.75, 0.375, 0.25, 0.625, 0.5, 0.375, 0.5, 0.625, 0.75, 0.375, 0.5, 0.625, 0.5, 0.625, 0.5, 0.625, 0.75, 0.375, 0.75, 0.375, 0.5, 0.625, 0.25, 0.625, 0.5, 0.375, 0.25, 0.6169, 0.75, 0.625, 0.75, 0.625, 1.0, 0.6169, 1.0, 0.625, 0.75, 0.625, 0.5, 0.875, 0.5, 0.875, 0.75, 0.6169, 0.75, 0.6169, 0.5, 0.625, 0.5, 0.625, 0.75, 0.3831, 0.0, 0.3831, 0.25, 0.375, 0.25, 0.375, 0.0, 0.6169, 0.25, 0.625, 0.25, 0.625, 0.5, 0.6169, 0.5, 0.125, 0.75, 0.125, 0.5, 0.125, 0.5, 0.125, 0.5083, 0.125, 0.5167, 0.125, 0.525, 0.125, 0.5333, 0.125, 0.5417, 0.125, 0.55, 0.125, 0.5583, 0.125, 0.5667, 0.125, 0.575, 0.125, 0.5833, 0.125, 0.5833, 0.125, 0.5917, 0.125, 0.6, 0.125, 0.6, 0.125, 0.6083, 0.125, 0.6167, 0.125, 0.6167, 0.125, 0.625, 0.125, 0.6333, 0.125, 0.6333, 0.125, 0.6417, 0.125, 0.65, 0.125, 0.65, 0.125, 0.6583, 0.125, 0.6667, 0.125, 0.6667, 0.125, 0.675, 0.125, 0.6833, 0.125, 0.6917, 0.125, 0.7, 0.125, 0.7083, 0.125, 0.7167, 0.125, 0.725, 0.125, 0.7333, 0.125, 0.7417, 0.125, 0.75, 0.375, 0.75, 0.375, 0.7417, 0.375, 0.7333, 0.375, 0.725, 0.375, 0.7167, 0.375, 0.7083, 0.375, 0.7, 0.375, 0.6917, 0.375, 0.6833, 0.375, 0.675, 0.375, 0.6667, 0.375, 0.6667, 0.375, 0.6583, 0.375, 0.65, 0.375, 0.65, 0.375, 0.6417, 0.375, 0.6333, 0.375, 0.6333, 0.375, 0.625, 0.375, 0.6167, 0.375, 0.6167, 0.375, 0.6083, 0.375, 0.6, 0.375, 0.6, 0.375, 0.5917, 0.375, 0.5833, 0.375, 0.5833, 0.375, 0.575, 0.375, 0.5667, 0.375, 0.5583, 0.375, 0.55, 0.375, 0.5417, 0.375, 0.5333, 0.375, 0.525, 0.375, 0.5167, 0.375, 0.5083, 0.375, 0.5, 0.375, 0.5, 0.375, 0.75, 0.375, 0.65, 0.125, 0.65, 0.125, 0.65, 0.375, 0.65, 0.375, 0.6333, 0.125, 0.6333, 0.125, 0.6333, 0.375, 0.6333, 0.375, 0.6167, 0.125, 0.6167, 0.125, 0.6167, 0.375, 0.6167, 0.375, 0.5833, 0.125, 0.5833, 0.125, 0.5833, 0.375, 0.5833, 0.375, 0.6, 0.125, 0.6, 0.125, 0.6, 0.375, 0.6, 0.375, 0.25, 0.3831, 0.25, 0.3831, 0.5, 0.375, 0.5, 0.375, 0.5, 0.375, 0.25, 0.3831, 0.25, 0.3911, 0.25, 0.3911, 0.5, 0.3831, 0.5, 0.3911, 0.25, 0.3992, 0.25, 0.3992, 0.5, 0.3911, 0.5, 0.3992, 0.25, 0.4073, 0.25, 0.4073, 0.5, 0.3992, 0.5, 0.4073, 0.25, 0.4153, 0.25, 0.4153, 0.5, 0.4073, 0.5, 0.4153, 0.25, 0.4234, 0.25, 0.4234, 0.5, 0.4153, 0.5, 0.4234, 0.25, 0.4315, 0.25, 0.4315, 0.5, 0.4234, 0.5, 0.4315, 0.25, 0.4395, 0.25, 0.4395, 0.5, 0.4315, 0.5, 0.4395, 0.25, 0.4476, 0.25, 0.4476, 0.5, 0.4395, 0.5, 0.4476, 0.25, 0.4556, 0.25, 0.4556, 0.5, 0.4476, 0.5, 0.4556, 0.25, 0.4637, 0.25, 0.4637, 0.5, 0.4556, 0.5, 0.4637, 0.25, 0.4718, 0.25, 0.4718, 0.5, 0.4637, 0.5, 0.4718, 0.25, 0.4798, 0.25, 0.4798, 0.5, 0.4718, 0.5, 0.4798, 0.25, 0.4879, 0.25, 0.4879, 0.5, 0.4798, 0.5, 0.4879, 0.25, 0.496, 0.25, 0.496, 0.5, 0.4879, 0.5, 0.496, 0.25, 0.504, 0.25, 0.504, 0.5, 0.496, 0.5, 0.504, 0.25, 0.5121, 0.25, 0.5121, 0.5, 0.504, 0.5, 0.5121, 0.25, 0.5202, 0.25, 0.5202, 0.5, 0.5121, 0.5, 0.5202, 0.25, 0.5282, 0.25, 0.5282, 0.5, 0.5202, 0.5, 0.5282, 0.25, 0.5363, 0.25, 0.5363, 0.5, 0.5282, 0.5, 0.5363, 0.25, 0.5444, 0.25, 0.5444, 0.5, 0.5363, 0.5, 0.5444, 0.25, 0.5524, 0.25, 0.5524, 0.5, 0.5444, 0.5, 0.5524, 0.25, 0.5605, 0.25, 0.5605, 0.5, 0.5524, 0.5, 0.5605, 0.25, 0.5685, 0.25, 0.5685, 0.5, 0.5605, 0.5, 0.5685, 0.25, 0.5766, 0.25, 0.5766, 0.5, 0.5685, 0.5, 0.5766, 0.25, 0.5847, 0.25, 0.5847, 0.5, 0.5766, 0.5, 0.5847, 0.25, 0.5927, 0.25, 0.5927, 0.5, 0.5847, 0.5, 0.5927, 0.25, 0.6008, 0.25, 0.6008, 0.5, 0.5927, 0.5, 0.6008, 0.25, 0.6089, 0.25, 0.6089, 0.5, 0.6008, 0.5, 0.6089, 0.25, 0.6169, 0.25, 0.6169, 0.5, 0.6089, 0.5, 0.625, 0.0, 0.625, 0.25, 0.6169, 0.25, 0.6169, 0.0, 0.6169, 0.0, 0.6169, 0.25, 0.6089, 0.25, 0.6089, 0.0, 0.6089, 0.0, 0.6089, 0.25, 0.6008, 0.25, 0.6008, 0.0, 0.6008, 0.0, 0.6008, 0.25, 0.5927, 0.25, 0.5927, 0.0, 0.5927, 0.0, 0.5927, 0.25, 0.5847, 0.25, 0.5847, 0.0, 0.5847, 0.0, 0.5847, 0.25, 0.5766, 0.25, 0.5766, 0.0, 0.5766, 0.0, 0.5766, 0.25, 0.5685, 0.25, 0.5685, 0.0, 0.5685, 0.0, 0.5685, 0.25, 0.5605, 0.25, 0.5605, 0.0, 0.5605, 0.0, 0.5605, 0.25, 0.5524, 0.25, 0.5524, 0.0, 0.5524, 0.0, 0.5524, 0.25, 0.5444, 0.25, 0.5444, 0.0, 0.5444, 0.0, 0.5444, 0.25, 0.5363, 0.25, 0.5363, 0.0, 0.5363, 0.0, 0.5363, 0.25, 0.5282, 0.25, 0.5282, 0.0, 0.5282, 0.0, 0.5282, 0.25, 0.5202, 0.25, 0.5202, 0.0, 0.5202, 0.0, 0.5202, 0.25, 0.5121, 0.25, 0.5121, 0.0, 0.5121, 0.0, 0.5121, 0.25, 0.504, 0.25, 0.504, 0.0, 0.504, 0.0, 0.504, 0.25, 0.496, 0.25, 0.496, 0.0, 0.496, 0.0, 0.496, 0.25, 0.4879, 0.25, 0.4879, 0.0, 0.4879, 0.0, 0.4879, 0.25, 0.4798, 0.25, 0.4798, 0.0, 0.4798, 0.0, 0.4798, 0.25, 0.4718, 0.25, 0.4718, 0.0, 0.4718, 0.0, 0.4718, 0.25, 0.4637, 0.25, 0.4637, 0.0, 0.4637, 0.0, 0.4637, 0.25, 0.4556, 0.25, 0.4556, 0.0, 0.4556, 0.0, 0.4556, 0.25, 0.4476, 0.25, 0.4476, 0.0, 0.4476, 0.0, 0.4476, 0.25, 0.4395, 0.25, 0.4395, 0.0, 0.4395, 0.0, 0.4395, 0.25, 0.4315, 0.25, 0.4315, 0.0, 0.4315, 0.0, 0.4315, 0.25, 0.4234, 0.25, 0.4234, 0.0, 0.4234, 0.0, 0.4234, 0.25, 0.4153, 0.25, 0.4153, 0.0, 0.4153, 0.0, 0.4153, 0.25, 0.4073, 0.25, 0.4073, 0.0, 0.4073, 0.0, 0.4073, 0.25, 0.3992, 0.25, 0.3992, 0.0, 0.3992, 0.0, 0.3992, 0.25, 0.3911, 0.25, 0.3911, 0.0, 0.3911, 0.0, 0.3911, 0.25, 0.3831, 0.25, 0.3831, 0.0, 0.375, 0.75, 0.375, 0.5, 0.3831, 0.5, 0.3831, 0.75, 0.3831, 0.75, 0.3831, 0.5, 0.3911, 0.5, 0.3911, 0.75, 0.3911, 0.75, 0.3911, 0.5, 0.3992, 0.5, 0.3992, 0.75, 0.3992, 0.75, 0.3992, 0.5, 0.4073, 0.5, 0.4073, 0.75, 0.4073, 0.75, 0.4073, 0.5, 0.4153, 0.5, 0.4153, 0.75, 0.4153, 0.75, 0.4153, 0.5, 0.4234, 0.5, 0.4234, 0.75, 0.4234, 0.75, 0.4234, 0.5, 0.4315, 0.5, 0.4315, 0.75, 0.4315, 0.75, 0.4315, 0.5, 0.4395, 0.5, 0.4395, 0.75, 0.4395, 0.75, 0.4395, 0.5, 0.4476, 0.5, 0.4476, 0.75, 0.4476, 0.75, 0.4476, 0.5, 0.4556, 0.5, 0.4556, 0.75, 0.4556, 0.75, 0.4556, 0.5, 0.4637, 0.5, 0.4637, 0.75, 0.4637, 0.75, 0.4637, 0.5, 0.4718, 0.5, 0.4718, 0.75, 0.4718, 0.75, 0.4718, 0.5, 0.4798, 0.5, 0.4798, 0.75, 0.4798, 0.75, 0.4798, 0.5, 0.4879, 0.5, 0.4879, 0.75, 0.4879, 0.75, 0.4879, 0.5, 0.496, 0.5, 0.496, 0.75, 0.496, 0.75, 0.496, 0.5, 0.504, 0.5, 0.504, 0.75, 0.504, 0.75, 0.504, 0.5, 0.5121, 0.5, 0.5121, 0.75, 0.5121, 0.75, 0.5121, 0.5, 0.5202, 0.5, 0.5202, 0.75, 0.5202, 0.75, 0.5202, 0.5, 0.5282, 0.5, 0.5282, 0.75, 0.5282, 0.75, 0.5282, 0.5, 0.5363, 0.5, 0.5363, 0.75, 0.5363, 0.75, 0.5363, 0.5, 0.5444, 0.5, 0.5444, 0.75, 0.5444, 0.75, 0.5444, 0.5, 0.5524, 0.5, 0.5524, 0.75, 0.5524, 0.75, 0.5524, 0.5, 0.5605, 0.5, 0.5605, 0.75, 0.5605, 0.75, 0.5605, 0.5, 0.5685, 0.5, 0.5685, 0.75, 0.5685, 0.75, 0.5685, 0.5, 0.5766, 0.5, 0.5766, 0.75, 0.5766, 0.75, 0.5766, 0.5, 0.5847, 0.5, 0.5847, 0.75, 0.5847, 0.75, 0.5847, 0.5, 0.5927, 0.5, 0.5927, 0.75, 0.5927, 0.75, 0.5927, 0.5, 0.6008, 0.5, 0.6008, 0.75, 0.6008, 0.75, 0.6008, 0.5, 0.6089, 0.5, 0.6089, 0.75, 0.6089, 0.75, 0.6089, 0.5, 0.6169, 0.5, 0.6169, 0.75, 0.375, 0.75, 0.3831, 0.75, 0.3831, 1.0, 0.375, 1.0, 0.3831, 0.75, 0.3911, 0.75, 0.3911, 1.0, 0.3831, 1.0, 0.3911, 0.75, 0.3992, 0.75, 0.3992, 1.0, 0.3911, 1.0, 0.3992, 0.75, 0.4073, 0.75, 0.4073, 1.0, 0.3992, 1.0, 0.4073, 0.75, 0.4153, 0.75, 0.4153, 1.0, 0.4073, 1.0, 0.4153, 0.75, 0.4234, 0.75, 0.4234, 1.0, 0.4153, 1.0, 0.4234, 0.75, 0.4315, 0.75, 0.4315, 1.0, 0.4234, 1.0, 0.4315, 0.75, 0.4395, 0.75, 0.4395, 1.0, 0.4315, 1.0, 0.4395, 0.75, 0.4476, 0.75, 0.4476, 1.0, 0.4395, 1.0, 0.4476, 0.75, 0.4556, 0.75, 0.4556, 1.0, 0.4476, 1.0, 0.4556, 0.75, 0.4637, 0.75, 0.4637, 1.0, 0.4556, 1.0, 0.4637, 0.75, 0.4718, 0.75, 0.4718, 1.0, 0.4637, 1.0, 0.4718, 0.75, 0.4798, 0.75, 0.4798, 1.0, 0.4718, 1.0, 0.4798, 0.75, 0.4879, 0.75, 0.4879, 1.0, 0.4798, 1.0, 0.4879, 0.75, 0.496, 0.75, 0.496, 1.0, 0.4879, 1.0, 0.496, 0.75, 0.504, 0.75, 0.504, 1.0, 0.496, 1.0, 0.504, 0.75, 0.5121, 0.75, 0.5121, 1.0, 0.504, 1.0, 0.5121, 0.75, 0.5202, 0.75, 0.5202, 1.0, 0.5121, 1.0, 0.5202, 0.75, 0.5282, 0.75, 0.5282, 1.0, 0.5202, 1.0, 0.5282, 0.75, 0.5363, 0.75, 0.5363, 1.0, 0.5282, 1.0, 0.5363, 0.75, 0.5444, 0.75, 0.5444, 1.0, 0.5363, 1.0, 0.5444, 0.75, 0.5524, 0.75, 0.5524, 1.0, 0.5444, 1.0, 0.5524, 0.75, 0.5605, 0.75, 0.5605, 1.0, 0.5524, 1.0, 0.5605, 0.75, 0.5685, 0.75, 0.5685, 1.0, 0.5605, 1.0, 0.5685, 0.75, 0.5766, 0.75, 0.5766, 1.0, 0.5685, 1.0, 0.5766, 0.75, 0.5847, 0.75, 0.5847, 1.0, 0.5766, 1.0, 0.5847, 0.75, 0.5927, 0.75, 0.5927, 1.0, 0.5847, 1.0, 0.5927, 0.75, 0.6008, 0.75, 0.6008, 1.0, 0.5927, 1.0, 0.6008, 0.75, 0.6089, 0.75, 0.6089, 1.0, 0.6008, 1.0, 0.6089, 0.75, 0.6169, 0.75, 0.6169, 1.0, 0.6089, 1.0])
me_cube_001.materials.append(mat_material)
me_cube_001.materials.append(mat_material_001)
me_cube_001.materials.append(mat_material_002)
me_cube_001.use_mirror_vertex_groups = False
me_cube_001.update()

# ---- objects
ob_light = bpy.data.objects.new('Light', light_light)
ob_camera = bpy.data.objects.new('Camera', cam_camera)
ob_cube_001 = bpy.data.objects.new('Cube.001', me_cube_001)

# ---- transforms, parenting, visibility, modifiers, constraints
ob_light.location = (4.076, 1.005, 5.904)
ob_light.rotation_euler = (0.6503, 0.05522, 1.866)
ob_light.lock_rotations_4d = False
ob_light.empty_display_type = 'ARROWS'
ob_light.color = (0.0, 0.0, 0.0, 0.0)
ob_light.lineart.crease_threshold = 0.0
ob_camera.location = (7.359, -6.926, 4.958)
ob_camera.rotation_euler = (1.109, 0.0, 0.8149)
ob_camera.lock_rotations_4d = False
ob_camera.empty_display_type = 'ARROWS'
ob_camera.color = (0.0, 0.0, 0.0, 0.0)
ob_camera.display_type = 'WIRE'
ob_camera.lineart.crease_threshold = 0.0
ob_cube_001.location = (-2.484e-11, 0.5, -1.05)
ob_cube_001.scale = (0.05, 1.0, 1.0)
ob_cube_001.lock_rotations_4d = False
ob_cube_001.empty_display_type = 'ARROWS'
ob_cube_001.lineart.crease_threshold = 0.0

# ---- collection membership
col_collection.objects.link(ob_light)
col_collection.objects.link(ob_camera)
col_collection.objects.link(ob_cube_001)

# ---- scene / render settings (as saved in the file)
scene.camera = ob_camera
scene.frame_start = 1; scene.frame_end = 250; scene.frame_set(1)
scene.render.engine = 'BLENDER_EEVEE_NEXT'
bpy.context.view_layer.update()
